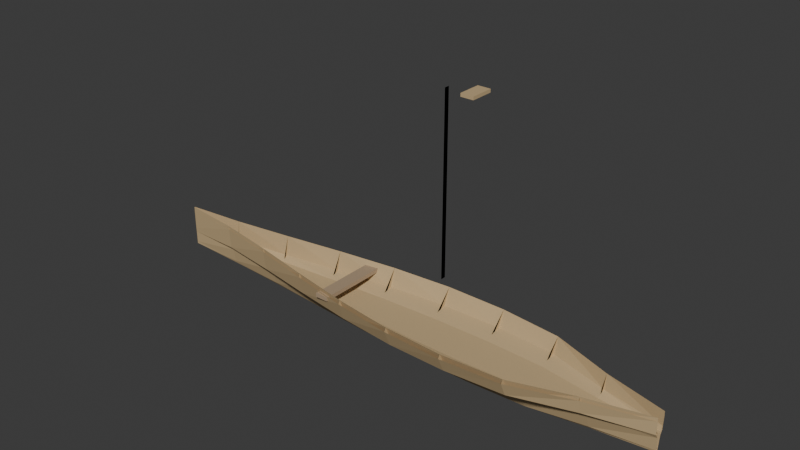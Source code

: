 # Source: grotto_canoe.blend  (saved by Blender 5.1.30; exported with 4.5.12 LTS)
import bpy
from mathutils import Matrix  # noqa: F401  (used for matrix-valued properties, if any)

bpy.ops.wm.read_factory_settings(use_empty=True)
scene = bpy.context.scene
scene.name = 'Scene'

# ---- collections
col_collection = bpy.data.collections.new('Collection'); scene.collection.children.link(col_collection)
col_grotto_canoe = bpy.data.collections.new('grotto_canoe'); scene.collection.children.link(col_grotto_canoe)

# ---- materials (node trees are filled in below, after node groups)
mat_canoe_wood = bpy.data.materials.new('canoe_Wood')
mat_canoe_wooddark = bpy.data.materials.new('canoe_WoodDark')

# ---- material node trees
mat_canoe_wood.use_nodes = True; mat_canoe_wood.node_tree.nodes.clear()
_N = mat_canoe_wood.node_tree.nodes; _L = mat_canoe_wood.node_tree.links
n0 = _N.new('ShaderNodeBsdfPrincipled'); n0.name = 'Principled BSDF'; n0.location = (-200, 100)
n0.inputs[0].default_value = (0.5569, 0.4078, 0.2196, 1.0)
n0.inputs[2].default_value = 0.72
n1 = _N.new('ShaderNodeOutputMaterial'); n1.name = 'Material Output'; n1.location = (200, 100)
_L.new(n0.outputs[0], n1.inputs[0])
n1.is_active_output = True
mat_canoe_wooddark.use_nodes = True; mat_canoe_wooddark.node_tree.nodes.clear()
_N = mat_canoe_wooddark.node_tree.nodes; _L = mat_canoe_wooddark.node_tree.links
n0 = _N.new('ShaderNodeBsdfPrincipled'); n0.name = 'Principled BSDF'; n0.location = (-200, 100)
n0.inputs[0].default_value = (0.4196, 0.3059, 0.1961, 1.0)
n0.inputs[2].default_value = 0.72
n1 = _N.new('ShaderNodeOutputMaterial'); n1.name = 'Material Output'; n1.location = (200, 100)
_L.new(n0.outputs[0], n1.inputs[0])
n1.is_active_output = True

# ---- world
world_world = bpy.data.worlds.new('World'); scene.world = world_world
world_world.use_nodes = True; world_world.node_tree.nodes.clear()
_N = world_world.node_tree.nodes; _L = world_world.node_tree.links
n0 = _N.new('ShaderNodeOutputWorld'); n0.name = 'World Output'; n0.location = (200, 100)
n1 = _N.new('ShaderNodeBackground'); n1.name = 'Background'; n1.location = (-200, 100)
n1.inputs[0].default_value = (0.05088, 0.05088, 0.05088, 1.0)
_L.new(n1.outputs[0], n0.inputs[0])
n0.is_active_output = True
world_world.color = (0.05088, 0.05088, 0.05088)
world_world.sun_shadow_jitter_overblur = 0.0

# ---- meshes
me_canoe_hull_mesh = bpy.data.meshes.new('canoe_hull_mesh')
me_canoe_hull_mesh.from_pydata([(-4.0, 0.004534, 0.8788), (-4.0, 0.003083, 0.5038), (-4.0, 0.00476, 0.8288), (-4.0, 0.003844, 0.5638), (-4.0, 0.002614, 0.5038), (-4.0, 0.004036, 0.5138), (-4.0, 0.001971, 0.5038), (-4.0, 0.00134, 0.5038), (-4.0, 0.00207, 0.4538), (-4.0, 0.0005914, 0.3298), (-4.0, 0.0004021, 0.5038), (-4.0, 0.0006209, 0.2798), (-4.0, 0.0, 0.2991), (-4.0, 0.0, 0.5038), (-4.0, 0.0, 0.2491), (-4.0, -0.0005914, 0.3298), (-4.0, -0.0004021, 0.5038), (-4.0, -0.0006209, 0.2798), (-4.0, -0.001971, 0.5038), (-4.0, -0.00134, 0.5038), (-4.0, -0.00207, 0.4538), (-4.0, -0.003844, 0.5638), (-4.0, -0.002614, 0.5038), (-4.0, -0.004036, 0.5138), (-4.0, -0.004534, 0.8788), (-4.0, -0.003083, 0.5038), (-4.0, -0.00476, 0.8288), (-3.111, 0.1002, 0.8753), (-3.111, 0.0681, 0.5038), (-3.111, 0.1052, 0.8253), (-3.111, 0.08491, 0.5638), (-3.111, 0.05774, 0.5038), (-3.111, 0.08916, 0.5138), (-3.111, 0.04355, 0.5038), (-3.111, 0.02961, 0.5038), (-3.111, 0.04572, 0.4538), (-3.111, 0.01306, 0.3001), (-3.111, 0.008883, 0.5038), (-3.111, 0.01372, 0.2501), (-3.111, 0.0, 0.2641), (-3.111, 0.0, 0.5038), (-3.111, 0.0, 0.2141), (-3.111, -0.01306, 0.3001), (-3.111, -0.008883, 0.5038), (-3.111, -0.01372, 0.2501), (-3.111, -0.04355, 0.5038), (-3.111, -0.02961, 0.5038), (-3.111, -0.04572, 0.4538), (-3.111, -0.08491, 0.5638), (-3.111, -0.05774, 0.5038), (-3.111, -0.08916, 0.5138), (-3.111, -0.1002, 0.8753), (-3.111, -0.0681, 0.5038), (-3.111, -0.1052, 0.8253), (-2.222, 0.2479, 0.8654), (-2.222, 0.1685, 0.5038), (-2.222, 0.2603, 0.8154), (-2.222, 0.2101, 0.5638), (-2.222, 0.1429, 0.5038), (-2.222, 0.2206, 0.5138), (-2.222, 0.1078, 0.5038), (-2.222, 0.07328, 0.5038), (-2.222, 0.1132, 0.4538), (-2.222, 0.03233, 0.2541), (-2.222, 0.02198, 0.5038), (-2.222, 0.03395, 0.2041), (-2.222, 0.0, 0.2101), (-2.222, 0.0, 0.5038), (-2.222, 0.0, 0.1601), (-2.222, -0.03233, 0.2541), (-2.222, -0.02198, 0.5038), (-2.222, -0.03395, 0.2041), (-2.222, -0.1078, 0.5038), (-2.222, -0.07328, 0.5038), (-2.222, -0.1132, 0.4538), (-2.222, -0.2101, 0.5638), (-2.222, -0.1429, 0.5038), (-2.222, -0.2206, 0.5138), (-2.222, -0.2479, 0.8654), (-2.222, -0.1685, 0.5038), (-2.222, -0.2603, 0.8154), (-1.333, 0.4161, 0.8503), (-1.333, 0.2829, 0.5038), (-1.333, 0.4369, 0.8003), (-1.333, 0.3528, 0.5638), (-1.333, 0.2399, 0.5038), (-1.333, 0.3704, 0.5138), (-1.333, 0.1809, 0.5038), (-1.333, 0.123, 0.5038), (-1.333, 0.19, 0.4538), (-1.333, 0.05427, 0.2018), (-1.333, 0.03691, 0.5038), (-1.333, 0.05699, 0.1518), (-1.333, 0.0, 0.1485), (-1.333, 0.0, 0.5038), (-1.333, 0.0, 0.09853), (-1.333, -0.05427, 0.2018), (-1.333, -0.03691, 0.5038), (-1.333, -0.05699, 0.1518), (-1.333, -0.1809, 0.5038), (-1.333, -0.123, 0.5038), (-1.333, -0.19, 0.4538), (-1.333, -0.3528, 0.5638), (-1.333, -0.2399, 0.5038), (-1.333, -0.3704, 0.5138), (-1.333, -0.4161, 0.8503), (-1.333, -0.2829, 0.5038), (-1.333, -0.4369, 0.8003), (-0.4444, 0.5675, 0.8317), (-0.4444, 0.3859, 0.5038), (-0.4444, 0.5959, 0.7817), (-0.4444, 0.4812, 0.5638), (-0.4444, 0.3272, 0.5038), (-0.4444, 0.5052, 0.5138), (-0.4444, 0.2468, 0.5038), (-0.4444, 0.1678, 0.5038), (-0.4444, 0.2591, 0.4538), (-0.4444, 0.07403, 0.1547), (-0.4444, 0.05034, 0.5038), (-0.4444, 0.07773, 0.1047), (-0.4444, 0.0, 0.09311), (-0.4444, 0.0, 0.5038), (-0.4444, 0.0, 0.04311), (-0.4444, -0.07403, 0.1547), (-0.4444, -0.05034, 0.5038), (-0.4444, -0.07773, 0.1047), (-0.4444, -0.2468, 0.5038), (-0.4444, -0.1678, 0.5038), (-0.4444, -0.2591, 0.4538), (-0.4444, -0.4812, 0.5638), (-0.4444, -0.3272, 0.5038), (-0.4444, -0.5052, 0.5138), (-0.4444, -0.5675, 0.8317), (-0.4444, -0.3859, 0.5038), (-0.4444, -0.5959, 0.7817), (0.4444, 0.6665, 0.8119), (0.4444, 0.4532, 0.5038), (0.4444, 0.6998, 0.7619), (0.4444, 0.565, 0.5638), (0.4444, 0.3842, 0.5038), (0.4444, 0.5933, 0.5138), (0.4444, 0.2898, 0.5038), (0.4444, 0.197, 0.5038), (0.4444, 0.3043, 0.4538), (0.4444, 0.08693, 0.1239), (0.4444, 0.05911, 0.5038), (0.4444, 0.09128, 0.07395), (0.4444, 0.0, 0.05692), (0.4444, 0.0, 0.5038), (0.4444, 0.0, 0.006922), (0.4444, -0.08693, 0.1239), (0.4444, -0.05911, 0.5038), (0.4444, -0.09128, 0.07395), (0.4444, -0.2898, 0.5038), (0.4444, -0.197, 0.5038), (0.4444, -0.3043, 0.4538), (0.4444, -0.565, 0.5638), (0.4444, -0.3842, 0.5038), (0.4444, -0.5933, 0.5138), (0.4444, -0.6665, 0.8119), (0.4444, -0.4532, 0.5038), (0.4444, -0.6998, 0.7619), (1.333, 0.6854, 0.7933), (1.333, 0.4661, 0.5038), (1.333, 0.7196, 0.7433), (1.333, 0.5811, 0.5638), (1.333, 0.3951, 0.5038), (1.333, 0.6101, 0.5138), (1.333, 0.298, 0.5038), (1.333, 0.2026, 0.5038), (1.333, 0.3129, 0.4538), (1.333, 0.0894, 0.1181), (1.333, 0.06079, 0.5038), (1.333, 0.09387, 0.06806), (1.333, 0.0, 0.05), (1.333, 0.0, 0.5038), (1.333, 0.0, 0.0), (1.333, -0.0894, 0.1181), (1.333, -0.06079, 0.5038), (1.333, -0.09387, 0.06806), (1.333, -0.298, 0.5038), (1.333, -0.2026, 0.5038), (1.333, -0.3129, 0.4538), (1.333, -0.5811, 0.5638), (1.333, -0.3951, 0.5038), (1.333, -0.6101, 0.5138), (1.333, -0.6854, 0.7933), (1.333, -0.4661, 0.5038), (1.333, -0.7196, 0.7433), (2.222, 0.6109, 0.7781), (2.222, 0.4154, 0.5038), (2.222, 0.6414, 0.7281), (2.222, 0.5179, 0.5638), (2.222, 0.3522, 0.5038), (2.222, 0.5438, 0.5138), (2.222, 0.2656, 0.5038), (2.222, 0.1806, 0.5038), (2.222, 0.2789, 0.4538), (2.222, 0.07968, 0.1412), (2.222, 0.05418, 0.5038), (2.222, 0.08366, 0.09124), (2.222, 0.0, 0.07727), (2.222, 0.0, 0.5038), (2.222, 0.0, 0.02727), (2.222, -0.07968, 0.1412), (2.222, -0.05418, 0.5038), (2.222, -0.08366, 0.09124), (2.222, -0.2656, 0.5038), (2.222, -0.1806, 0.5038), (2.222, -0.2789, 0.4538), (2.222, -0.5179, 0.5638), (2.222, -0.3522, 0.5038), (2.222, -0.5438, 0.5138), (2.222, -0.6109, 0.7781), (2.222, -0.4154, 0.5038), (2.222, -0.6414, 0.7281), (3.111, 0.3058, 0.7682), (3.111, 0.208, 0.5038), (3.111, 0.3211, 0.7182), (3.111, 0.2593, 0.5638), (3.111, 0.1763, 0.5038), (3.111, 0.2722, 0.5138), (3.111, 0.133, 0.5038), (3.111, 0.09042, 0.5038), (3.111, 0.1396, 0.4538), (3.111, 0.03989, 0.2361), (3.111, 0.02712, 0.5038), (3.111, 0.04188, 0.1861), (3.111, 0.0, 0.1889), (3.111, 0.0, 0.5038), (3.111, 0.0, 0.1389), (3.111, -0.03989, 0.2361), (3.111, -0.02712, 0.5038), (3.111, -0.04188, 0.1861), (3.111, -0.133, 0.5038), (3.111, -0.09042, 0.5038), (3.111, -0.1396, 0.4538), (3.111, -0.2593, 0.5638), (3.111, -0.1763, 0.5038), (3.111, -0.2722, 0.5138), (3.111, -0.3058, 0.7682), (3.111, -0.208, 0.5038), (3.111, -0.3211, 0.7182), (4.0, 0.08161, 0.7648), (4.0, 0.05549, 0.5038), (4.0, 0.08569, 0.7148), (4.0, 0.06919, 0.5638), (4.0, 0.04705, 0.5038), (4.0, 0.07265, 0.5138), (4.0, 0.03548, 0.5038), (4.0, 0.02413, 0.5038), (4.0, 0.03726, 0.4538), (4.0, 0.01064, 0.3058), (4.0, 0.007238, 0.5038), (4.0, 0.01118, 0.2558), (4.0, 0.0, 0.2709), (4.0, 0.0, 0.5038), (4.0, 0.0, 0.2209), (4.0, -0.01064, 0.3058), (4.0, -0.007238, 0.5038), (4.0, -0.01118, 0.2558), (4.0, -0.03548, 0.5038), (4.0, -0.02413, 0.5038), (4.0, -0.03726, 0.4538), (4.0, -0.06919, 0.5638), (4.0, -0.04705, 0.5038), (4.0, -0.07265, 0.5138), (4.0, -0.08161, 0.7648), (4.0, -0.05549, 0.5038), (4.0, -0.08569, 0.7148)], [], [(1, 4, 31, 28), (4, 7, 34, 31), (7, 10, 37, 34), (10, 13, 40, 37), (13, 16, 43, 40), (16, 19, 46, 43), (19, 22, 49, 46), (22, 25, 52, 49), (0, 27, 30, 3), (3, 30, 33, 6), (6, 33, 36, 9), (9, 36, 39, 12), (12, 39, 42, 15), (15, 42, 45, 18), (18, 45, 48, 21), (21, 48, 51, 24), (2, 29, 32, 5), (5, 32, 35, 8), (8, 35, 38, 11), (11, 38, 41, 14), (14, 41, 44, 17), (17, 44, 47, 20), (20, 47, 50, 23), (23, 50, 53, 26), (1, 0, 3, 4), (0, 2, 5, 3), (4, 3, 6, 7), (3, 5, 8, 6), (7, 6, 9, 10), (6, 8, 11, 9), (10, 9, 12, 13), (9, 11, 14, 12), (13, 12, 15, 16), (12, 14, 17, 15), (16, 15, 18, 19), (15, 17, 20, 18), (19, 18, 21, 22), (18, 20, 23, 21), (22, 21, 24, 25), (21, 23, 26, 24), (28, 31, 58, 55), (31, 34, 61, 58), (34, 37, 64, 61), (37, 40, 67, 64), (40, 43, 70, 67), (43, 46, 73, 70), (46, 49, 76, 73), (49, 52, 79, 76), (27, 54, 57, 30), (30, 57, 60, 33), (33, 60, 63, 36), (36, 63, 66, 39), (39, 66, 69, 42), (42, 69, 72, 45), (45, 72, 75, 48), (48, 75, 78, 51), (29, 56, 59, 32), (32, 59, 62, 35), (35, 62, 65, 38), (38, 65, 68, 41), (41, 68, 71, 44), (44, 71, 74, 47), (47, 74, 77, 50), (50, 77, 80, 53), (28, 27, 30, 31), (27, 29, 32, 30), (31, 30, 33, 34), (30, 32, 35, 33), (34, 33, 36, 37), (33, 35, 38, 36), (37, 36, 39, 40), (36, 38, 41, 39), (40, 39, 42, 43), (39, 41, 44, 42), (43, 42, 45, 46), (42, 44, 47, 45), (46, 45, 48, 49), (45, 47, 50, 48), (49, 48, 51, 52), (48, 50, 53, 51), (55, 58, 85, 82), (58, 61, 88, 85), (61, 64, 91, 88), (64, 67, 94, 91), (67, 70, 97, 94), (70, 73, 100, 97), (73, 76, 103, 100), (76, 79, 106, 103), (54, 81, 84, 57), (57, 84, 87, 60), (60, 87, 90, 63), (63, 90, 93, 66), (66, 93, 96, 69), (69, 96, 99, 72), (72, 99, 102, 75), (75, 102, 105, 78), (56, 83, 86, 59), (59, 86, 89, 62), (62, 89, 92, 65), (65, 92, 95, 68), (68, 95, 98, 71), (71, 98, 101, 74), (74, 101, 104, 77), (77, 104, 107, 80), (55, 54, 57, 58), (54, 56, 59, 57), (58, 57, 60, 61), (57, 59, 62, 60), (61, 60, 63, 64), (60, 62, 65, 63), (64, 63, 66, 67), (63, 65, 68, 66), (67, 66, 69, 70), (66, 68, 71, 69), (70, 69, 72, 73), (69, 71, 74, 72), (73, 72, 75, 76), (72, 74, 77, 75), (76, 75, 78, 79), (75, 77, 80, 78), (82, 85, 112, 109), (85, 88, 115, 112), (88, 91, 118, 115), (91, 94, 121, 118), (94, 97, 124, 121), (97, 100, 127, 124), (100, 103, 130, 127), (103, 106, 133, 130), (81, 108, 111, 84), (84, 111, 114, 87), (87, 114, 117, 90), (90, 117, 120, 93), (93, 120, 123, 96), (96, 123, 126, 99), (99, 126, 129, 102), (102, 129, 132, 105), (83, 110, 113, 86), (86, 113, 116, 89), (89, 116, 119, 92), (92, 119, 122, 95), (95, 122, 125, 98), (98, 125, 128, 101), (101, 128, 131, 104), (104, 131, 134, 107), (82, 81, 84, 85), (81, 83, 86, 84), (85, 84, 87, 88), (84, 86, 89, 87), (88, 87, 90, 91), (87, 89, 92, 90), (91, 90, 93, 94), (90, 92, 95, 93), (94, 93, 96, 97), (93, 95, 98, 96), (97, 96, 99, 100), (96, 98, 101, 99), (100, 99, 102, 103), (99, 101, 104, 102), (103, 102, 105, 106), (102, 104, 107, 105), (109, 112, 139, 136), (112, 115, 142, 139), (115, 118, 145, 142), (118, 121, 148, 145), (121, 124, 151, 148), (124, 127, 154, 151), (127, 130, 157, 154), (130, 133, 160, 157), (108, 135, 138, 111), (111, 138, 141, 114), (114, 141, 144, 117), (117, 144, 147, 120), (120, 147, 150, 123), (123, 150, 153, 126), (126, 153, 156, 129), (129, 156, 159, 132), (110, 137, 140, 113), (113, 140, 143, 116), (116, 143, 146, 119), (119, 146, 149, 122), (122, 149, 152, 125), (125, 152, 155, 128), (128, 155, 158, 131), (131, 158, 161, 134), (109, 108, 111, 112), (108, 110, 113, 111), (112, 111, 114, 115), (111, 113, 116, 114), (115, 114, 117, 118), (114, 116, 119, 117), (118, 117, 120, 121), (117, 119, 122, 120), (121, 120, 123, 124), (120, 122, 125, 123), (124, 123, 126, 127), (123, 125, 128, 126), (127, 126, 129, 130), (126, 128, 131, 129), (130, 129, 132, 133), (129, 131, 134, 132), (136, 139, 166, 163), (139, 142, 169, 166), (142, 145, 172, 169), (145, 148, 175, 172), (148, 151, 178, 175), (151, 154, 181, 178), (154, 157, 184, 181), (157, 160, 187, 184), (135, 162, 165, 138), (138, 165, 168, 141), (141, 168, 171, 144), (144, 171, 174, 147), (147, 174, 177, 150), (150, 177, 180, 153), (153, 180, 183, 156), (156, 183, 186, 159), (137, 164, 167, 140), (140, 167, 170, 143), (143, 170, 173, 146), (146, 173, 176, 149), (149, 176, 179, 152), (152, 179, 182, 155), (155, 182, 185, 158), (158, 185, 188, 161), (136, 139, 138, 135), (135, 138, 140, 137), (139, 142, 141, 138), (138, 141, 143, 140), (142, 145, 144, 141), (141, 144, 146, 143), (145, 148, 147, 144), (144, 147, 149, 146), (148, 151, 150, 147), (147, 150, 152, 149), (151, 154, 153, 150), (150, 153, 155, 152), (154, 157, 156, 153), (153, 156, 158, 155), (157, 160, 159, 156), (156, 159, 161, 158), (163, 166, 193, 190), (166, 169, 196, 193), (169, 172, 199, 196), (172, 175, 202, 199), (175, 178, 205, 202), (178, 181, 208, 205), (181, 184, 211, 208), (184, 187, 214, 211), (162, 189, 192, 165), (165, 192, 195, 168), (168, 195, 198, 171), (171, 198, 201, 174), (174, 201, 204, 177), (177, 204, 207, 180), (180, 207, 210, 183), (183, 210, 213, 186), (164, 191, 194, 167), (167, 194, 197, 170), (170, 197, 200, 173), (173, 200, 203, 176), (176, 203, 206, 179), (179, 206, 209, 182), (182, 209, 212, 185), (185, 212, 215, 188), (163, 166, 165, 162), (162, 165, 167, 164), (166, 169, 168, 165), (165, 168, 170, 167), (169, 172, 171, 168), (168, 171, 173, 170), (172, 175, 174, 171), (171, 174, 176, 173), (175, 178, 177, 174), (174, 177, 179, 176), (178, 181, 180, 177), (177, 180, 182, 179), (181, 184, 183, 180), (180, 183, 185, 182), (184, 187, 186, 183), (183, 186, 188, 185), (190, 193, 220, 217), (193, 196, 223, 220), (196, 199, 226, 223), (199, 202, 229, 226), (202, 205, 232, 229), (205, 208, 235, 232), (208, 211, 238, 235), (211, 214, 241, 238), (189, 216, 219, 192), (192, 219, 222, 195), (195, 222, 225, 198), (198, 225, 228, 201), (201, 228, 231, 204), (204, 231, 234, 207), (207, 234, 237, 210), (210, 237, 240, 213), (191, 218, 221, 194), (194, 221, 224, 197), (197, 224, 227, 200), (200, 227, 230, 203), (203, 230, 233, 206), (206, 233, 236, 209), (209, 236, 239, 212), (212, 239, 242, 215), (190, 193, 192, 189), (189, 192, 194, 191), (193, 196, 195, 192), (192, 195, 197, 194), (196, 199, 198, 195), (195, 198, 200, 197), (199, 202, 201, 198), (198, 201, 203, 200), (202, 205, 204, 201), (201, 204, 206, 203), (205, 208, 207, 204), (204, 207, 209, 206), (208, 211, 210, 207), (207, 210, 212, 209), (211, 214, 213, 210), (210, 213, 215, 212), (217, 220, 247, 244), (220, 223, 250, 247), (223, 226, 253, 250), (226, 229, 256, 253), (229, 232, 259, 256), (232, 235, 262, 259), (235, 238, 265, 262), (238, 241, 268, 265), (216, 243, 246, 219), (219, 246, 249, 222), (222, 249, 252, 225), (225, 252, 255, 228), (228, 255, 258, 231), (231, 258, 261, 234), (234, 261, 264, 237), (237, 264, 267, 240), (218, 245, 248, 221), (221, 248, 251, 224), (224, 251, 254, 227), (227, 254, 257, 230), (230, 257, 260, 233), (233, 260, 263, 236), (236, 263, 266, 239), (239, 266, 269, 242), (217, 220, 219, 216), (216, 219, 221, 218), (220, 223, 222, 219), (219, 222, 224, 221), (223, 226, 225, 222), (222, 225, 227, 224), (226, 229, 228, 225), (225, 228, 230, 227), (229, 232, 231, 228), (228, 231, 233, 230), (232, 235, 234, 231), (231, 234, 236, 233), (235, 238, 237, 234), (234, 237, 239, 236), (238, 241, 240, 237), (237, 240, 242, 239)])
me_canoe_hull_mesh.materials.append(mat_canoe_wood)
me_canoe_hull_mesh.update()
me_canoe_seat_mesh = bpy.data.meshes.new('canoe_seat_mesh')
me_canoe_seat_mesh.from_pydata([(-0.1, -0.55, -2.98e-08), (0.1, -0.55, -2.98e-08), (0.1, 0.55, -2.98e-08), (-0.1, 0.55, -2.98e-08), (-0.1, -0.55, 0.06), (0.1, -0.55, 0.06), (0.1, 0.55, 0.06), (-0.1, 0.55, 0.06)], [], [(0, 1, 2, 3), (4, 5, 6, 7), (0, 1, 5, 4), (1, 2, 6, 5), (2, 3, 7, 6), (3, 0, 4, 7)])
me_canoe_seat_mesh.materials.append(mat_canoe_wooddark)
me_canoe_seat_mesh.update()
me_canoe_paddle_mesh = bpy.data.meshes.new('canoe_paddle_mesh')
me_canoe_paddle_mesh.from_pydata([(-0.275, 0.04, 2.98e-08), (-0.275, 0.02828, 2.98e-08), (-0.275, -5.96e-08, 2.98e-08), (-0.275, -0.02828, 2.98e-08), (-0.275, -0.04, 2.98e-08), (-0.275, -0.02828, 2.98e-08), (-0.275, -5.96e-08, 2.98e-08), (-0.275, 0.02828, 2.98e-08), (-0.275, 0.04, 2.8), (-0.275, 0.02828, 2.8), (-0.275, -5.96e-08, 2.8), (-0.275, -0.02828, 2.8), (-0.275, -0.04, 2.8), (-0.275, -0.02828, 2.8), (-0.275, -5.96e-08, 2.8), (-0.275, 0.02828, 2.8), (0.075, -0.18, 2.8), (0.275, -0.18, 2.8), (0.275, 0.18, 2.8), (0.075, 0.18, 2.8), (0.075, -0.18, 2.85), (0.275, -0.18, 2.85), (0.275, 0.18, 2.85), (0.075, 0.18, 2.85)], [], [(0, 1, 9, 8), (1, 2, 10, 9), (2, 3, 11, 10), (3, 4, 12, 11), (4, 5, 13, 12), (5, 6, 14, 13), (6, 7, 15, 14), (7, 0, 8, 15), (16, 17, 18, 19), (20, 21, 22, 23), (16, 17, 21, 20), (17, 18, 22, 21), (18, 19, 23, 22), (19, 16, 20, 23)])
me_canoe_paddle_mesh.materials.append(mat_canoe_wood)
me_canoe_paddle_mesh.update()

# ---- objects
ob_grotto_grotto_canoe = bpy.data.objects.new('GROTTO_grotto_canoe', None)
ob_canoe_hull = bpy.data.objects.new('canoe_Hull', me_canoe_hull_mesh)
ob_canoe_seat = bpy.data.objects.new('canoe_Seat', me_canoe_seat_mesh)
ob_canoe_paddle = bpy.data.objects.new('canoe_Paddle', me_canoe_paddle_mesh)
ob_seat_rower = bpy.data.objects.new('Seat_Rower', None)
ob_ref_bow = bpy.data.objects.new('Ref_Bow', None)

# ---- transforms, parenting, visibility, modifiers, constraints
ob_grotto_grotto_canoe.location = (0.0, 0.0, 0.4038)
ob_canoe_hull.parent = ob_grotto_grotto_canoe
ob_canoe_hull.location = (0.0, 0.0, -0.4038)
ob_canoe_seat.parent = ob_grotto_grotto_canoe
ob_canoe_seat.location = (-0.8, 0.0, 0.3)
ob_canoe_paddle.parent = ob_grotto_grotto_canoe
ob_canoe_paddle.location = (0.475, 0.84, 0.38)
ob_seat_rower.parent = ob_grotto_grotto_canoe
ob_seat_rower.location = (-0.8, 0.0, 0.42)
ob_seat_rower.empty_display_size = 0.25
ob_ref_bow.parent = ob_grotto_grotto_canoe
ob_ref_bow.location = (-3.85, 0.0, 0.275)
ob_ref_bow.rotation_euler = (0.0, -1.571, 0.0)
ob_ref_bow.empty_display_type = 'SINGLE_ARROW'
ob_ref_bow.empty_display_size = 0.45

# ---- collection membership
col_grotto_canoe.objects.link(ob_grotto_grotto_canoe)
col_grotto_canoe.objects.link(ob_canoe_hull)
col_grotto_canoe.objects.link(ob_canoe_seat)
col_grotto_canoe.objects.link(ob_canoe_paddle)
col_grotto_canoe.objects.link(ob_seat_rower)
col_grotto_canoe.objects.link(ob_ref_bow)

# ---- scene / render settings (as saved in the file)
scene.frame_start = 1; scene.frame_end = 250; scene.frame_set(1)
scene.render.engine = 'BLENDER_EEVEE_NEXT'
scene.render.bake_bias = 0.0
scene.render.bake_samples = 0
scene.cycles.sampling_pattern = 'TABULATED_SOBOL'
scene.eevee.use_volume_custom_range = False
bpy.context.view_layer.update()

# ---- added for rendering (the .blend has no active camera and no usable light): camera, sun
cam_auto = bpy.data.cameras.new('AutoCamera')
cam_auto.lens = 50.0
cam_auto.sensor_width = 36.0
cam_auto.clip_end = 1000.0
ob_auto_camera = bpy.data.objects.new('AutoCamera', cam_auto)
scene.collection.objects.link(ob_auto_camera)
ob_auto_camera.location = (8.28738, -9.79468, 8.44679)
ob_auto_camera.rotation_euler = (1.09748, -7.21219e-08, 0.694738)
scene.camera = ob_auto_camera
light_auto_sun = bpy.data.lights.new('AutoSun', 'SUN')
light_auto_sun.energy = 3.0
light_auto_sun.angle = 0.0523599
ob_auto_sun = bpy.data.objects.new('AutoSun', light_auto_sun)
scene.collection.objects.link(ob_auto_sun)
ob_auto_sun.rotation_euler = (0.872665, 0.174533, 0.523599)
bpy.context.view_layer.update()
